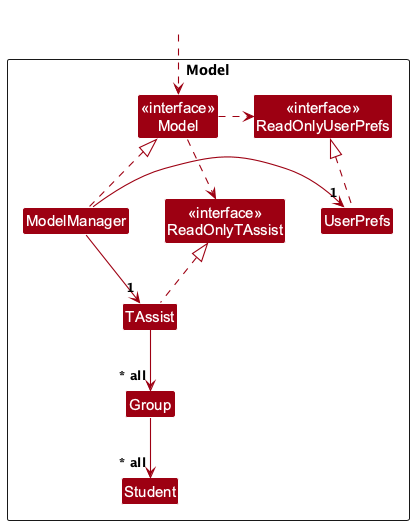

The diagram above was rendered by PlantUML. Its source (embedded in the PNG):
@startuml
!include style.puml
skinparam arrowThickness 1.1
skinparam arrowColor MODEL_COLOR
skinparam classBackgroundColor MODEL_COLOR

Package Model as ModelPackage <<Rectangle>>{
Class "<<interface>>\nReadOnlyUserPrefs" as ReadOnlyUserPrefs
Class "<<interface>>\nModel" as Model
Class "<<interface>>\nReadOnlyTAssist" as ReadOnlyTAssist
Class TAssist
Class ModelManager
Class UserPrefs
Class Group
Class Student
}

Class HiddenOutside #FFFFFF
HiddenOutside ..> Model

ModelManager .up.|> Model
Model .right.> ReadOnlyUserPrefs
Model .down.> ReadOnlyTAssist
ModelManager -down-> "1" TAssist
ModelManager -right-> "1" UserPrefs
TAssist .up.|> ReadOnlyTAssist
UserPrefs .up.|> ReadOnlyUserPrefs
TAssist --> "~* all" Group
Group --> "~* all" Student
@enduml